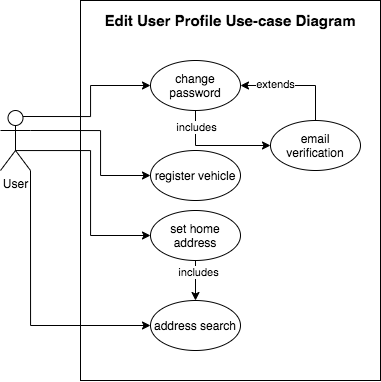

The diagram above was exported from draw.io. Its source (the exported page's mxGraphModel, read from the mxfile embedded in the PNG):
<mxGraphModel dx="925" dy="615" grid="1" gridSize="10" guides="1" tooltips="1" connect="1" arrows="1" fold="1" page="1" pageScale="1" pageWidth="827" pageHeight="1169" math="0" shadow="0">
  <root>
    <mxCell id="0" />
    <mxCell id="1" parent="0" />
    <mxCell id="2" value="" style="rounded=0;whiteSpace=wrap;html=1;" vertex="1" parent="1">
      <mxGeometry x="270" y="450" width="300" height="380" as="geometry" />
    </mxCell>
    <mxCell id="3" style="edgeStyle=orthogonalEdgeStyle;rounded=0;orthogonalLoop=1;jettySize=auto;html=1;exitX=0.5;exitY=1;exitDx=0;exitDy=0;entryX=0;entryY=0.5;entryDx=0;entryDy=0;" edge="1" source="5" target="18" parent="1">
      <mxGeometry relative="1" as="geometry">
        <Array as="points">
          <mxPoint x="385" y="595" />
        </Array>
      </mxGeometry>
    </mxCell>
    <mxCell id="4" value="includes" style="edgeLabel;html=1;align=center;verticalAlign=middle;resizable=0;points=[];" vertex="1" connectable="0" parent="3">
      <mxGeometry x="-0.6909" relative="1" as="geometry">
        <mxPoint as="offset" />
      </mxGeometry>
    </mxCell>
    <mxCell id="5" value="change password" style="ellipse;whiteSpace=wrap;html=1;" vertex="1" parent="1">
      <mxGeometry x="340" y="510" width="90" height="50" as="geometry" />
    </mxCell>
    <mxCell id="6" value="register vehicle" style="ellipse;whiteSpace=wrap;html=1;" vertex="1" parent="1">
      <mxGeometry x="340" y="600" width="90" height="50" as="geometry" />
    </mxCell>
    <mxCell id="7" style="edgeStyle=orthogonalEdgeStyle;rounded=0;orthogonalLoop=1;jettySize=auto;html=1;exitX=0.5;exitY=1;exitDx=0;exitDy=0;entryX=0.5;entryY=0;entryDx=0;entryDy=0;" edge="1" source="9" target="10" parent="1">
      <mxGeometry relative="1" as="geometry" />
    </mxCell>
    <mxCell id="8" value="includes" style="edgeLabel;html=1;align=center;verticalAlign=middle;resizable=0;points=[];" vertex="1" connectable="0" parent="7">
      <mxGeometry x="-0.4" y="2" relative="1" as="geometry">
        <mxPoint as="offset" />
      </mxGeometry>
    </mxCell>
    <mxCell id="9" value="set home address" style="ellipse;whiteSpace=wrap;html=1;" vertex="1" parent="1">
      <mxGeometry x="340" y="660" width="90" height="50" as="geometry" />
    </mxCell>
    <mxCell id="10" value="address search" style="ellipse;whiteSpace=wrap;html=1;" vertex="1" parent="1">
      <mxGeometry x="340" y="750" width="90" height="50" as="geometry" />
    </mxCell>
    <mxCell id="11" style="edgeStyle=orthogonalEdgeStyle;rounded=0;orthogonalLoop=1;jettySize=auto;html=1;exitX=0.75;exitY=0.1;exitDx=0;exitDy=0;exitPerimeter=0;entryX=0;entryY=0.5;entryDx=0;entryDy=0;" edge="1" source="15" target="5" parent="1">
      <mxGeometry relative="1" as="geometry" />
    </mxCell>
    <mxCell id="12" style="edgeStyle=orthogonalEdgeStyle;rounded=0;orthogonalLoop=1;jettySize=auto;html=1;exitX=1;exitY=0.3333333333333333;exitDx=0;exitDy=0;exitPerimeter=0;" edge="1" source="15" target="6" parent="1">
      <mxGeometry relative="1" as="geometry">
        <Array as="points">
          <mxPoint x="290" y="580" />
          <mxPoint x="290" y="625" />
        </Array>
      </mxGeometry>
    </mxCell>
    <mxCell id="13" style="edgeStyle=orthogonalEdgeStyle;rounded=0;orthogonalLoop=1;jettySize=auto;html=1;exitX=0.5;exitY=0.5;exitDx=0;exitDy=0;exitPerimeter=0;entryX=0;entryY=0.5;entryDx=0;entryDy=0;" edge="1" source="15" target="9" parent="1">
      <mxGeometry relative="1" as="geometry">
        <Array as="points">
          <mxPoint x="205" y="600" />
          <mxPoint x="280" y="600" />
          <mxPoint x="280" y="685" />
        </Array>
      </mxGeometry>
    </mxCell>
    <mxCell id="14" style="edgeStyle=orthogonalEdgeStyle;rounded=0;orthogonalLoop=1;jettySize=auto;html=1;exitX=1;exitY=1;exitDx=0;exitDy=0;exitPerimeter=0;entryX=0;entryY=0.5;entryDx=0;entryDy=0;" edge="1" source="15" target="10" parent="1">
      <mxGeometry relative="1" as="geometry" />
    </mxCell>
    <mxCell id="15" value="User" style="shape=umlActor;verticalLabelPosition=bottom;verticalAlign=top;html=1;outlineConnect=0;" vertex="1" parent="1">
      <mxGeometry x="190" y="560" width="30" height="60" as="geometry" />
    </mxCell>
    <mxCell id="16" style="edgeStyle=orthogonalEdgeStyle;rounded=0;orthogonalLoop=1;jettySize=auto;html=1;exitX=0.5;exitY=0;exitDx=0;exitDy=0;entryX=1;entryY=0.5;entryDx=0;entryDy=0;" edge="1" source="18" target="5" parent="1">
      <mxGeometry relative="1" as="geometry">
        <Array as="points">
          <mxPoint x="505" y="535" />
        </Array>
      </mxGeometry>
    </mxCell>
    <mxCell id="17" value="extends" style="edgeLabel;html=1;align=center;verticalAlign=middle;resizable=0;points=[];" vertex="1" connectable="0" parent="16">
      <mxGeometry x="0.3636" y="-2" relative="1" as="geometry">
        <mxPoint as="offset" />
      </mxGeometry>
    </mxCell>
    <mxCell id="18" value="email verification" style="ellipse;whiteSpace=wrap;html=1;" vertex="1" parent="1">
      <mxGeometry x="460" y="570" width="90" height="50" as="geometry" />
    </mxCell>
    <mxCell id="19" value="Edit User Profile Use-case Diagram" style="text;html=1;strokeColor=none;fillColor=none;align=center;verticalAlign=middle;whiteSpace=wrap;rounded=0;fontSize=15;labelBorderColor=none;labelBackgroundColor=none;fontStyle=1" vertex="1" parent="1">
      <mxGeometry x="290" y="460" width="260" height="20" as="geometry" />
    </mxCell>
  </root>
</mxGraphModel>